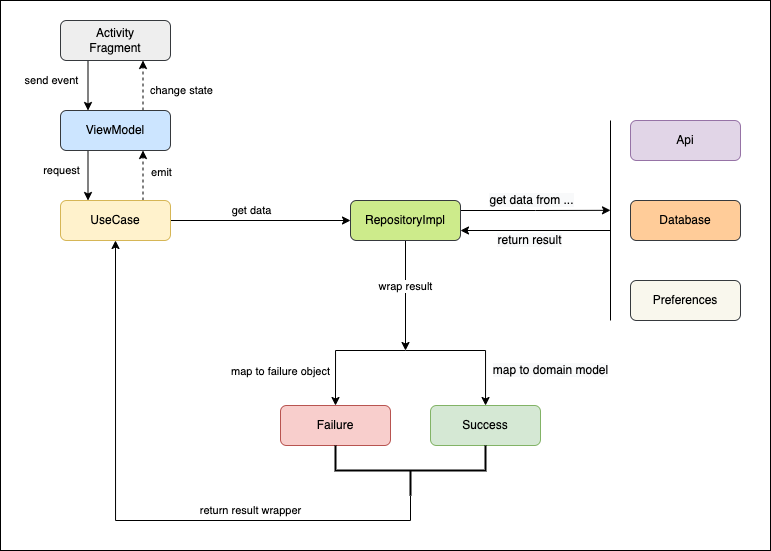

The diagram above was exported from draw.io. Its source (the exported page's mxGraphModel, read from the mxfile embedded in the PNG):
<mxGraphModel dx="1530" dy="750" grid="1" gridSize="10" guides="1" tooltips="1" connect="1" arrows="1" fold="1" page="1" pageScale="1" pageWidth="827" pageHeight="1169" math="0" shadow="0">
  <root>
    <mxCell id="0" />
    <mxCell id="1" parent="0" />
    <mxCell id="nFclT57QEJb96I6NdEjX-51" value="" style="rounded=0;whiteSpace=wrap;html=1;" vertex="1" parent="1">
      <mxGeometry x="530" width="770" height="550" as="geometry" />
    </mxCell>
    <mxCell id="nFclT57QEJb96I6NdEjX-41" style="edgeStyle=orthogonalEdgeStyle;rounded=0;orthogonalLoop=1;jettySize=auto;html=1;exitX=0.25;exitY=1;exitDx=0;exitDy=0;entryX=0.25;entryY=0;entryDx=0;entryDy=0;" edge="1" parent="1" source="nFclT57QEJb96I6NdEjX-1" target="nFclT57QEJb96I6NdEjX-2">
      <mxGeometry relative="1" as="geometry" />
    </mxCell>
    <mxCell id="nFclT57QEJb96I6NdEjX-42" value="send event" style="edgeLabel;html=1;align=center;verticalAlign=middle;resizable=0;points=[];" vertex="1" connectable="0" parent="nFclT57QEJb96I6NdEjX-41">
      <mxGeometry x="-0.043" relative="1" as="geometry">
        <mxPoint x="-37" y="-4" as="offset" />
      </mxGeometry>
    </mxCell>
    <mxCell id="nFclT57QEJb96I6NdEjX-1" value="Activity&lt;br&gt;Fragment" style="rounded=1;whiteSpace=wrap;html=1;glass=0;fontSize=12;fillColor=#eeeeee;strokeColor=#36393d;" vertex="1" parent="1">
      <mxGeometry x="590" y="20" width="110" height="40" as="geometry" />
    </mxCell>
    <mxCell id="nFclT57QEJb96I6NdEjX-43" value="change state" style="edgeStyle=orthogonalEdgeStyle;rounded=0;orthogonalLoop=1;jettySize=auto;html=1;exitX=0.75;exitY=0;exitDx=0;exitDy=0;entryX=0.75;entryY=1;entryDx=0;entryDy=0;dashed=1;" edge="1" parent="1" source="nFclT57QEJb96I6NdEjX-2" target="nFclT57QEJb96I6NdEjX-1">
      <mxGeometry x="-0.2" y="-37" relative="1" as="geometry">
        <mxPoint x="1" as="offset" />
      </mxGeometry>
    </mxCell>
    <mxCell id="nFclT57QEJb96I6NdEjX-44" style="edgeStyle=orthogonalEdgeStyle;rounded=0;orthogonalLoop=1;jettySize=auto;html=1;exitX=0.25;exitY=1;exitDx=0;exitDy=0;entryX=0.25;entryY=0;entryDx=0;entryDy=0;" edge="1" parent="1" source="nFclT57QEJb96I6NdEjX-2" target="nFclT57QEJb96I6NdEjX-3">
      <mxGeometry relative="1" as="geometry" />
    </mxCell>
    <mxCell id="nFclT57QEJb96I6NdEjX-46" value="request" style="edgeLabel;html=1;align=center;verticalAlign=middle;resizable=0;points=[];" vertex="1" connectable="0" parent="nFclT57QEJb96I6NdEjX-44">
      <mxGeometry x="-0.2059" relative="1" as="geometry">
        <mxPoint x="-27" as="offset" />
      </mxGeometry>
    </mxCell>
    <mxCell id="nFclT57QEJb96I6NdEjX-45" style="edgeStyle=orthogonalEdgeStyle;rounded=0;orthogonalLoop=1;jettySize=auto;html=1;exitX=0.75;exitY=0;exitDx=0;exitDy=0;entryX=0.75;entryY=1;entryDx=0;entryDy=0;dashed=1;" edge="1" parent="1" source="nFclT57QEJb96I6NdEjX-3" target="nFclT57QEJb96I6NdEjX-2">
      <mxGeometry relative="1" as="geometry" />
    </mxCell>
    <mxCell id="nFclT57QEJb96I6NdEjX-47" value="emit" style="edgeLabel;html=1;align=center;verticalAlign=middle;resizable=0;points=[];" vertex="1" connectable="0" parent="nFclT57QEJb96I6NdEjX-45">
      <mxGeometry x="-0.0281" y="3" relative="1" as="geometry">
        <mxPoint x="21" y="-4" as="offset" />
      </mxGeometry>
    </mxCell>
    <mxCell id="nFclT57QEJb96I6NdEjX-2" value="ViewModel" style="rounded=1;whiteSpace=wrap;html=1;glass=0;fontSize=12;fillColor=#cce5ff;strokeColor=#36393d;" vertex="1" parent="1">
      <mxGeometry x="590" y="110" width="110" height="40" as="geometry" />
    </mxCell>
    <mxCell id="nFclT57QEJb96I6NdEjX-38" style="edgeStyle=orthogonalEdgeStyle;rounded=0;orthogonalLoop=1;jettySize=auto;html=1;entryX=0;entryY=0.5;entryDx=0;entryDy=0;" edge="1" parent="1" source="nFclT57QEJb96I6NdEjX-3" target="nFclT57QEJb96I6NdEjX-5">
      <mxGeometry relative="1" as="geometry" />
    </mxCell>
    <mxCell id="nFclT57QEJb96I6NdEjX-39" value="get data" style="edgeLabel;html=1;align=center;verticalAlign=middle;resizable=0;points=[];" vertex="1" connectable="0" parent="nFclT57QEJb96I6NdEjX-38">
      <mxGeometry x="-0.154" relative="1" as="geometry">
        <mxPoint x="4" y="-10" as="offset" />
      </mxGeometry>
    </mxCell>
    <mxCell id="nFclT57QEJb96I6NdEjX-3" value="UseCase" style="rounded=1;whiteSpace=wrap;html=1;glass=0;fontSize=12;fillColor=#fff2cc;strokeColor=#d6b656;" vertex="1" parent="1">
      <mxGeometry x="590" y="200" width="110" height="40" as="geometry" />
    </mxCell>
    <mxCell id="nFclT57QEJb96I6NdEjX-13" style="edgeStyle=orthogonalEdgeStyle;rounded=0;orthogonalLoop=1;jettySize=auto;html=1;exitX=1;exitY=0.25;exitDx=0;exitDy=0;" edge="1" parent="1" source="nFclT57QEJb96I6NdEjX-5">
      <mxGeometry relative="1" as="geometry">
        <mxPoint x="1140" y="209.82352941176475" as="targetPoint" />
      </mxGeometry>
    </mxCell>
    <mxCell id="nFclT57QEJb96I6NdEjX-26" value="&lt;span style=&quot;font-size: 12px ; background-color: rgb(248 , 249 , 250)&quot;&gt;get data from ...&lt;/span&gt;" style="edgeLabel;html=1;align=center;verticalAlign=middle;resizable=0;points=[];" vertex="1" connectable="0" parent="nFclT57QEJb96I6NdEjX-13">
      <mxGeometry x="0.002" y="3" relative="1" as="geometry">
        <mxPoint x="-5" y="-7" as="offset" />
      </mxGeometry>
    </mxCell>
    <mxCell id="nFclT57QEJb96I6NdEjX-24" style="edgeStyle=orthogonalEdgeStyle;rounded=0;orthogonalLoop=1;jettySize=auto;html=1;" edge="1" parent="1" source="nFclT57QEJb96I6NdEjX-5">
      <mxGeometry relative="1" as="geometry">
        <mxPoint x="935" y="350" as="targetPoint" />
      </mxGeometry>
    </mxCell>
    <mxCell id="nFclT57QEJb96I6NdEjX-25" value="wrap result" style="edgeLabel;html=1;align=center;verticalAlign=middle;resizable=0;points=[];" vertex="1" connectable="0" parent="nFclT57QEJb96I6NdEjX-24">
      <mxGeometry x="-0.1788" y="3" relative="1" as="geometry">
        <mxPoint x="-3" as="offset" />
      </mxGeometry>
    </mxCell>
    <mxCell id="nFclT57QEJb96I6NdEjX-5" value="RepositoryImpl" style="rounded=1;whiteSpace=wrap;html=1;glass=0;fontSize=12;fillColor=#cdeb8b;strokeColor=#36393d;" vertex="1" parent="1">
      <mxGeometry x="880" y="200" width="110" height="40" as="geometry" />
    </mxCell>
    <mxCell id="nFclT57QEJb96I6NdEjX-6" value="Api" style="rounded=1;whiteSpace=wrap;html=1;glass=0;fontSize=12;fillColor=#e1d5e7;strokeColor=#9673a6;" vertex="1" parent="1">
      <mxGeometry x="1160" y="120" width="110" height="40" as="geometry" />
    </mxCell>
    <mxCell id="nFclT57QEJb96I6NdEjX-7" value="Database" style="rounded=1;whiteSpace=wrap;html=1;glass=0;fontSize=12;fillColor=#ffcc99;strokeColor=#36393d;" vertex="1" parent="1">
      <mxGeometry x="1160" y="200" width="110" height="40" as="geometry" />
    </mxCell>
    <mxCell id="nFclT57QEJb96I6NdEjX-8" value="Preferences" style="rounded=1;whiteSpace=wrap;html=1;glass=0;fontSize=12;fillColor=#f9f7ed;strokeColor=#36393d;" vertex="1" parent="1">
      <mxGeometry x="1160" y="280" width="110" height="40" as="geometry" />
    </mxCell>
    <mxCell id="nFclT57QEJb96I6NdEjX-12" value="" style="endArrow=none;html=1;rounded=0;" edge="1" parent="1">
      <mxGeometry width="50" height="50" relative="1" as="geometry">
        <mxPoint x="1140" y="320" as="sourcePoint" />
        <mxPoint x="1140" y="120" as="targetPoint" />
      </mxGeometry>
    </mxCell>
    <mxCell id="nFclT57QEJb96I6NdEjX-29" style="edgeStyle=orthogonalEdgeStyle;rounded=0;orthogonalLoop=1;jettySize=auto;html=1;entryX=0.5;entryY=0;entryDx=0;entryDy=0;" edge="1" parent="1" target="nFclT57QEJb96I6NdEjX-19">
      <mxGeometry relative="1" as="geometry">
        <mxPoint x="935.037037037037" y="350" as="sourcePoint" />
      </mxGeometry>
    </mxCell>
    <mxCell id="nFclT57QEJb96I6NdEjX-31" value="map to failure object" style="edgeLabel;html=1;align=center;verticalAlign=middle;resizable=0;points=[];" vertex="1" connectable="0" parent="nFclT57QEJb96I6NdEjX-29">
      <mxGeometry x="0.3025" y="2" relative="1" as="geometry">
        <mxPoint x="-57" y="9" as="offset" />
      </mxGeometry>
    </mxCell>
    <mxCell id="nFclT57QEJb96I6NdEjX-30" style="edgeStyle=orthogonalEdgeStyle;rounded=0;orthogonalLoop=1;jettySize=auto;html=1;" edge="1" parent="1" target="nFclT57QEJb96I6NdEjX-20">
      <mxGeometry relative="1" as="geometry">
        <mxPoint x="935.037037037037" y="350" as="sourcePoint" />
      </mxGeometry>
    </mxCell>
    <mxCell id="nFclT57QEJb96I6NdEjX-32" value="&lt;span style=&quot;font-size: 12px ; background-color: rgb(248 , 249 , 250)&quot;&gt;map to domain model&lt;/span&gt;" style="edgeLabel;html=1;align=center;verticalAlign=middle;resizable=0;points=[];" vertex="1" connectable="0" parent="nFclT57QEJb96I6NdEjX-30">
      <mxGeometry x="0.3202" relative="1" as="geometry">
        <mxPoint x="65" y="11" as="offset" />
      </mxGeometry>
    </mxCell>
    <mxCell id="nFclT57QEJb96I6NdEjX-19" value="Failure" style="rounded=1;whiteSpace=wrap;html=1;glass=0;fontSize=12;fillColor=#f8cecc;strokeColor=#b85450;" vertex="1" parent="1">
      <mxGeometry x="810" y="405" width="110" height="40" as="geometry" />
    </mxCell>
    <mxCell id="nFclT57QEJb96I6NdEjX-20" value="Success" style="rounded=1;whiteSpace=wrap;html=1;glass=0;fontSize=12;fillColor=#d5e8d4;strokeColor=#82b366;" vertex="1" parent="1">
      <mxGeometry x="960" y="405" width="110" height="40" as="geometry" />
    </mxCell>
    <mxCell id="nFclT57QEJb96I6NdEjX-21" value="" style="endArrow=classic;html=1;rounded=0;entryX=1;entryY=0.75;entryDx=0;entryDy=0;" edge="1" parent="1" target="nFclT57QEJb96I6NdEjX-5">
      <mxGeometry width="50" height="50" relative="1" as="geometry">
        <mxPoint x="1140" y="230" as="sourcePoint" />
        <mxPoint x="900" y="340" as="targetPoint" />
      </mxGeometry>
    </mxCell>
    <mxCell id="nFclT57QEJb96I6NdEjX-27" value="&lt;span style=&quot;font-size: 12px ; background-color: rgb(248 , 249 , 250)&quot;&gt;return result&lt;/span&gt;" style="edgeLabel;html=1;align=center;verticalAlign=middle;resizable=0;points=[];" vertex="1" connectable="0" parent="nFclT57QEJb96I6NdEjX-21">
      <mxGeometry x="0.0815" y="1" relative="1" as="geometry">
        <mxPoint y="9" as="offset" />
      </mxGeometry>
    </mxCell>
    <mxCell id="nFclT57QEJb96I6NdEjX-49" style="edgeStyle=orthogonalEdgeStyle;rounded=0;orthogonalLoop=1;jettySize=auto;html=1;entryX=0.5;entryY=1;entryDx=0;entryDy=0;exitX=0;exitY=0.5;exitDx=0;exitDy=0;exitPerimeter=0;" edge="1" parent="1" source="nFclT57QEJb96I6NdEjX-48" target="nFclT57QEJb96I6NdEjX-3">
      <mxGeometry relative="1" as="geometry">
        <Array as="points">
          <mxPoint x="940" y="520" />
          <mxPoint x="645" y="520" />
        </Array>
      </mxGeometry>
    </mxCell>
    <mxCell id="nFclT57QEJb96I6NdEjX-50" value="return result wrapper" style="edgeLabel;html=1;align=center;verticalAlign=middle;resizable=0;points=[];" vertex="1" connectable="0" parent="nFclT57QEJb96I6NdEjX-49">
      <mxGeometry x="-0.3993" y="2" relative="1" as="geometry">
        <mxPoint x="-5" y="-12" as="offset" />
      </mxGeometry>
    </mxCell>
    <mxCell id="nFclT57QEJb96I6NdEjX-48" value="" style="strokeWidth=2;html=1;shape=mxgraph.flowchart.annotation_2;align=left;labelPosition=right;pointerEvents=1;rotation=-90;" vertex="1" parent="1">
      <mxGeometry x="915" y="395" width="50" height="150" as="geometry" />
    </mxCell>
  </root>
</mxGraphModel>